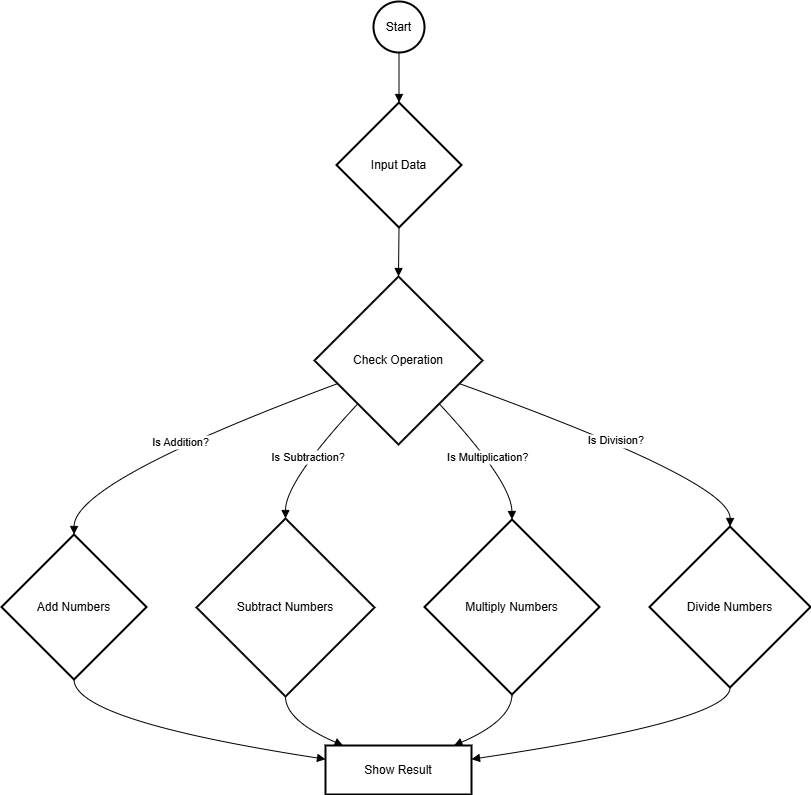

The diagram above was exported from draw.io. Its source (the exported page's mxGraphModel, read from the mxfile embedded in the PNG):
<mxGraphModel dx="1426" dy="789" grid="1" gridSize="10" guides="1" tooltips="1" connect="1" arrows="1" fold="1" page="1" pageScale="1" pageWidth="850" pageHeight="1100" math="0" shadow="0">
  <root>
    <mxCell id="0" />
    <mxCell id="1" parent="0" />
    <mxCell id="2" value="Start" style="ellipse;aspect=fixed;strokeWidth=2;whiteSpace=wrap;" parent="1" vertex="1">
      <mxGeometry x="380" y="8" width="51" height="51" as="geometry" />
    </mxCell>
    <mxCell id="3" value="Input Data" style="rhombus;strokeWidth=2;whiteSpace=wrap;" parent="1" vertex="1">
      <mxGeometry x="343" y="109" width="125" height="125" as="geometry" />
    </mxCell>
    <mxCell id="4" value="Check Operation" style="rhombus;strokeWidth=2;whiteSpace=wrap;" parent="1" vertex="1">
      <mxGeometry x="321" y="283" width="168" height="168" as="geometry" />
    </mxCell>
    <mxCell id="5" value="Add Numbers" style="rhombus;strokeWidth=2;whiteSpace=wrap;" parent="1" vertex="1">
      <mxGeometry x="8" y="541" width="145" height="145" as="geometry" />
    </mxCell>
    <mxCell id="6" value="Subtract Numbers" style="rhombus;strokeWidth=2;whiteSpace=wrap;" parent="1" vertex="1">
      <mxGeometry x="203" y="525" width="178" height="178" as="geometry" />
    </mxCell>
    <mxCell id="7" value="Multiply Numbers" style="rhombus;strokeWidth=2;whiteSpace=wrap;" parent="1" vertex="1">
      <mxGeometry x="431" y="526" width="175" height="175" as="geometry" />
    </mxCell>
    <mxCell id="8" value="Divide Numbers" style="rhombus;strokeWidth=2;whiteSpace=wrap;" parent="1" vertex="1">
      <mxGeometry x="656" y="533" width="161" height="161" as="geometry" />
    </mxCell>
    <mxCell id="9" value="Show Result" style="whiteSpace=wrap;strokeWidth=2;" parent="1" vertex="1">
      <mxGeometry x="332" y="752" width="146" height="49" as="geometry" />
    </mxCell>
    <mxCell id="10" value="" style="curved=1;startArrow=none;endArrow=block;exitX=0.49;exitY=0.99;entryX=0.5;entryY=0;" parent="1" source="2" target="3" edge="1">
      <mxGeometry relative="1" as="geometry">
        <Array as="points" />
      </mxGeometry>
    </mxCell>
    <mxCell id="11" value="" style="curved=1;startArrow=none;endArrow=block;exitX=0.5;exitY=0.99;entryX=0.5;entryY=0;" parent="1" source="3" target="4" edge="1">
      <mxGeometry relative="1" as="geometry">
        <Array as="points" />
      </mxGeometry>
    </mxCell>
    <mxCell id="12" value="Is Addition?" style="curved=1;startArrow=none;endArrow=block;exitX=0;exitY=0.69;entryX=0.5;entryY=0;" parent="1" source="4" target="5" edge="1">
      <mxGeometry relative="1" as="geometry">
        <Array as="points">
          <mxPoint x="81" y="488" />
        </Array>
      </mxGeometry>
    </mxCell>
    <mxCell id="13" value="Is Subtraction?" style="curved=1;startArrow=none;endArrow=block;exitX=0.03;exitY=1;entryX=0.5;entryY=0;" parent="1" source="4" target="6" edge="1">
      <mxGeometry relative="1" as="geometry">
        <Array as="points">
          <mxPoint x="292" y="488" />
        </Array>
      </mxGeometry>
    </mxCell>
    <mxCell id="14" value="Is Multiplication?" style="curved=1;startArrow=none;endArrow=block;exitX=0.97;exitY=1;entryX=0.5;entryY=0;" parent="1" source="4" target="7" edge="1">
      <mxGeometry relative="1" as="geometry">
        <Array as="points">
          <mxPoint x="518" y="488" />
        </Array>
      </mxGeometry>
    </mxCell>
    <mxCell id="15" value="Is Division?" style="curved=1;startArrow=none;endArrow=block;exitX=1;exitY=0.69;entryX=0.5;entryY=0;" parent="1" source="4" target="8" edge="1">
      <mxGeometry relative="1" as="geometry">
        <Array as="points">
          <mxPoint x="737" y="488" />
        </Array>
      </mxGeometry>
    </mxCell>
    <mxCell id="16" value="" style="curved=1;startArrow=none;endArrow=block;exitX=0.5;exitY=1;entryX=0;entryY=0.28;" parent="1" source="5" target="9" edge="1">
      <mxGeometry relative="1" as="geometry">
        <Array as="points">
          <mxPoint x="81" y="727" />
        </Array>
      </mxGeometry>
    </mxCell>
    <mxCell id="17" value="" style="curved=1;startArrow=none;endArrow=block;exitX=0.5;exitY=1;entryX=0.12;entryY=0;" parent="1" source="6" target="9" edge="1">
      <mxGeometry relative="1" as="geometry">
        <Array as="points">
          <mxPoint x="292" y="727" />
        </Array>
      </mxGeometry>
    </mxCell>
    <mxCell id="18" value="" style="curved=1;startArrow=none;endArrow=block;exitX=0.5;exitY=1;entryX=0.88;entryY=0;" parent="1" source="7" target="9" edge="1">
      <mxGeometry relative="1" as="geometry">
        <Array as="points">
          <mxPoint x="518" y="727" />
        </Array>
      </mxGeometry>
    </mxCell>
    <mxCell id="19" value="" style="curved=1;startArrow=none;endArrow=block;exitX=0.5;exitY=1;entryX=1;entryY=0.28;" parent="1" source="8" target="9" edge="1">
      <mxGeometry relative="1" as="geometry">
        <Array as="points">
          <mxPoint x="737" y="727" />
        </Array>
      </mxGeometry>
    </mxCell>
  </root>
</mxGraphModel>